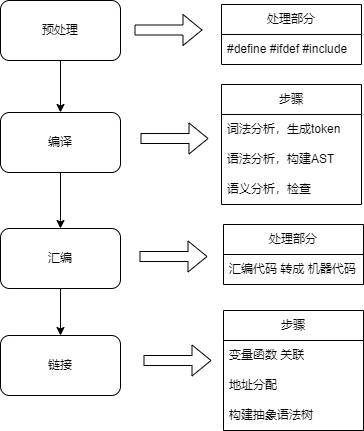

The diagram above was exported from draw.io. Its source (the exported page's mxGraphModel, read from the mxfile embedded in the PNG):
<mxGraphModel dx="1426" dy="785" grid="0" gridSize="10" guides="1" tooltips="1" connect="1" arrows="1" fold="1" page="1" pageScale="1" pageWidth="827" pageHeight="1169" background="#ffffff" math="0" shadow="0">
  <root>
    <mxCell id="0" />
    <mxCell id="1" parent="0" />
    <mxCell id="h83eQDylkb3yk-yIuJE2-5" style="edgeStyle=orthogonalEdgeStyle;rounded=0;orthogonalLoop=1;jettySize=auto;html=1;exitX=0.5;exitY=1;exitDx=0;exitDy=0;" edge="1" parent="1" source="h83eQDylkb3yk-yIuJE2-1" target="h83eQDylkb3yk-yIuJE2-2">
      <mxGeometry relative="1" as="geometry" />
    </mxCell>
    <mxCell id="h83eQDylkb3yk-yIuJE2-1" value="预处理" style="rounded=1;whiteSpace=wrap;html=1;" vertex="1" parent="1">
      <mxGeometry x="308" y="185" width="120" height="60" as="geometry" />
    </mxCell>
    <mxCell id="h83eQDylkb3yk-yIuJE2-6" style="edgeStyle=orthogonalEdgeStyle;rounded=0;orthogonalLoop=1;jettySize=auto;html=1;exitX=0.5;exitY=1;exitDx=0;exitDy=0;" edge="1" parent="1" source="h83eQDylkb3yk-yIuJE2-2" target="h83eQDylkb3yk-yIuJE2-3">
      <mxGeometry relative="1" as="geometry" />
    </mxCell>
    <mxCell id="h83eQDylkb3yk-yIuJE2-2" value="编译" style="rounded=1;whiteSpace=wrap;html=1;" vertex="1" parent="1">
      <mxGeometry x="308" y="297" width="120" height="60" as="geometry" />
    </mxCell>
    <mxCell id="h83eQDylkb3yk-yIuJE2-7" style="edgeStyle=orthogonalEdgeStyle;rounded=0;orthogonalLoop=1;jettySize=auto;html=1;exitX=0.5;exitY=1;exitDx=0;exitDy=0;entryX=0.5;entryY=0;entryDx=0;entryDy=0;" edge="1" parent="1" source="h83eQDylkb3yk-yIuJE2-3" target="h83eQDylkb3yk-yIuJE2-4">
      <mxGeometry relative="1" as="geometry" />
    </mxCell>
    <mxCell id="h83eQDylkb3yk-yIuJE2-3" value="汇编" style="rounded=1;whiteSpace=wrap;html=1;" vertex="1" parent="1">
      <mxGeometry x="308" y="413" width="120" height="60" as="geometry" />
    </mxCell>
    <mxCell id="h83eQDylkb3yk-yIuJE2-4" value="链接" style="rounded=1;whiteSpace=wrap;html=1;" vertex="1" parent="1">
      <mxGeometry x="308" y="520" width="120" height="60" as="geometry" />
    </mxCell>
    <mxCell id="h83eQDylkb3yk-yIuJE2-9" value="" style="shape=flexArrow;endArrow=classic;html=1;rounded=0;" edge="1" parent="1">
      <mxGeometry width="50" height="50" relative="1" as="geometry">
        <mxPoint x="442" y="214.5" as="sourcePoint" />
        <mxPoint x="510" y="214.5" as="targetPoint" />
      </mxGeometry>
    </mxCell>
    <mxCell id="h83eQDylkb3yk-yIuJE2-11" value="处理部分" style="swimlane;fontStyle=0;childLayout=stackLayout;horizontal=1;startSize=30;horizontalStack=0;resizeParent=1;resizeParentMax=0;resizeLast=0;collapsible=1;marginBottom=0;whiteSpace=wrap;html=1;" vertex="1" parent="1">
      <mxGeometry x="529" y="189" width="140" height="60" as="geometry" />
    </mxCell>
    <mxCell id="h83eQDylkb3yk-yIuJE2-12" value="#define #ifdef #include" style="text;strokeColor=none;fillColor=none;align=left;verticalAlign=middle;spacingLeft=4;spacingRight=4;overflow=hidden;points=[[0,0.5],[1,0.5]];portConstraint=eastwest;rotatable=0;whiteSpace=wrap;html=1;" vertex="1" parent="h83eQDylkb3yk-yIuJE2-11">
      <mxGeometry y="30" width="140" height="30" as="geometry" />
    </mxCell>
    <mxCell id="h83eQDylkb3yk-yIuJE2-15" value="" style="shape=flexArrow;endArrow=classic;html=1;rounded=0;" edge="1" parent="1">
      <mxGeometry width="50" height="50" relative="1" as="geometry">
        <mxPoint x="448" y="323" as="sourcePoint" />
        <mxPoint x="516" y="323" as="targetPoint" />
      </mxGeometry>
    </mxCell>
    <mxCell id="h83eQDylkb3yk-yIuJE2-16" value="步骤" style="swimlane;fontStyle=0;childLayout=stackLayout;horizontal=1;startSize=30;horizontalStack=0;resizeParent=1;resizeParentMax=0;resizeLast=0;collapsible=1;marginBottom=0;whiteSpace=wrap;html=1;" vertex="1" parent="1">
      <mxGeometry x="529" y="269" width="140" height="120" as="geometry" />
    </mxCell>
    <mxCell id="h83eQDylkb3yk-yIuJE2-17" value="词法分析，生成token" style="text;strokeColor=none;fillColor=none;align=left;verticalAlign=middle;spacingLeft=4;spacingRight=4;overflow=hidden;points=[[0,0.5],[1,0.5]];portConstraint=eastwest;rotatable=0;whiteSpace=wrap;html=1;" vertex="1" parent="h83eQDylkb3yk-yIuJE2-16">
      <mxGeometry y="30" width="140" height="30" as="geometry" />
    </mxCell>
    <mxCell id="h83eQDylkb3yk-yIuJE2-28" value="语法分析，构建AST" style="text;strokeColor=none;fillColor=none;align=left;verticalAlign=middle;spacingLeft=4;spacingRight=4;overflow=hidden;points=[[0,0.5],[1,0.5]];portConstraint=eastwest;rotatable=0;whiteSpace=wrap;html=1;" vertex="1" parent="h83eQDylkb3yk-yIuJE2-16">
      <mxGeometry y="60" width="140" height="30" as="geometry" />
    </mxCell>
    <mxCell id="h83eQDylkb3yk-yIuJE2-29" value="语义分析，检查" style="text;strokeColor=none;fillColor=none;align=left;verticalAlign=middle;spacingLeft=4;spacingRight=4;overflow=hidden;points=[[0,0.5],[1,0.5]];portConstraint=eastwest;rotatable=0;whiteSpace=wrap;html=1;" vertex="1" parent="h83eQDylkb3yk-yIuJE2-16">
      <mxGeometry y="90" width="140" height="30" as="geometry" />
    </mxCell>
    <mxCell id="h83eQDylkb3yk-yIuJE2-19" value="处理部分" style="swimlane;fontStyle=0;childLayout=stackLayout;horizontal=1;startSize=30;horizontalStack=0;resizeParent=1;resizeParentMax=0;resizeLast=0;collapsible=1;marginBottom=0;whiteSpace=wrap;html=1;" vertex="1" parent="1">
      <mxGeometry x="531" y="409" width="140" height="60" as="geometry" />
    </mxCell>
    <mxCell id="h83eQDylkb3yk-yIuJE2-20" value="汇编代码 转成 机器代码" style="text;strokeColor=none;fillColor=none;align=left;verticalAlign=middle;spacingLeft=4;spacingRight=4;overflow=hidden;points=[[0,0.5],[1,0.5]];portConstraint=eastwest;rotatable=0;whiteSpace=wrap;html=1;" vertex="1" parent="h83eQDylkb3yk-yIuJE2-19">
      <mxGeometry y="30" width="140" height="30" as="geometry" />
    </mxCell>
    <mxCell id="h83eQDylkb3yk-yIuJE2-21" value="" style="shape=flexArrow;endArrow=classic;html=1;rounded=0;" edge="1" parent="1">
      <mxGeometry width="50" height="50" relative="1" as="geometry">
        <mxPoint x="447" y="441" as="sourcePoint" />
        <mxPoint x="515" y="441" as="targetPoint" />
      </mxGeometry>
    </mxCell>
    <mxCell id="h83eQDylkb3yk-yIuJE2-22" value="" style="shape=flexArrow;endArrow=classic;html=1;rounded=0;" edge="1" parent="1">
      <mxGeometry width="50" height="50" relative="1" as="geometry">
        <mxPoint x="451" y="545" as="sourcePoint" />
        <mxPoint x="519" y="545" as="targetPoint" />
      </mxGeometry>
    </mxCell>
    <mxCell id="h83eQDylkb3yk-yIuJE2-23" value="步骤" style="swimlane;fontStyle=0;childLayout=stackLayout;horizontal=1;startSize=30;horizontalStack=0;resizeParent=1;resizeParentMax=0;resizeLast=0;collapsible=1;marginBottom=0;whiteSpace=wrap;html=1;" vertex="1" parent="1">
      <mxGeometry x="531" y="495" width="140" height="120" as="geometry" />
    </mxCell>
    <mxCell id="h83eQDylkb3yk-yIuJE2-24" value="变量函数 关联" style="text;strokeColor=none;fillColor=none;align=left;verticalAlign=middle;spacingLeft=4;spacingRight=4;overflow=hidden;points=[[0,0.5],[1,0.5]];portConstraint=eastwest;rotatable=0;whiteSpace=wrap;html=1;" vertex="1" parent="h83eQDylkb3yk-yIuJE2-23">
      <mxGeometry y="30" width="140" height="30" as="geometry" />
    </mxCell>
    <mxCell id="h83eQDylkb3yk-yIuJE2-25" value="地址分配" style="text;strokeColor=none;fillColor=none;align=left;verticalAlign=middle;spacingLeft=4;spacingRight=4;overflow=hidden;points=[[0,0.5],[1,0.5]];portConstraint=eastwest;rotatable=0;whiteSpace=wrap;html=1;" vertex="1" parent="h83eQDylkb3yk-yIuJE2-23">
      <mxGeometry y="60" width="140" height="30" as="geometry" />
    </mxCell>
    <mxCell id="h83eQDylkb3yk-yIuJE2-27" value="构建抽象语法树" style="text;strokeColor=none;fillColor=none;align=left;verticalAlign=middle;spacingLeft=4;spacingRight=4;overflow=hidden;points=[[0,0.5],[1,0.5]];portConstraint=eastwest;rotatable=0;whiteSpace=wrap;html=1;" vertex="1" parent="h83eQDylkb3yk-yIuJE2-23">
      <mxGeometry y="90" width="140" height="30" as="geometry" />
    </mxCell>
  </root>
</mxGraphModel>